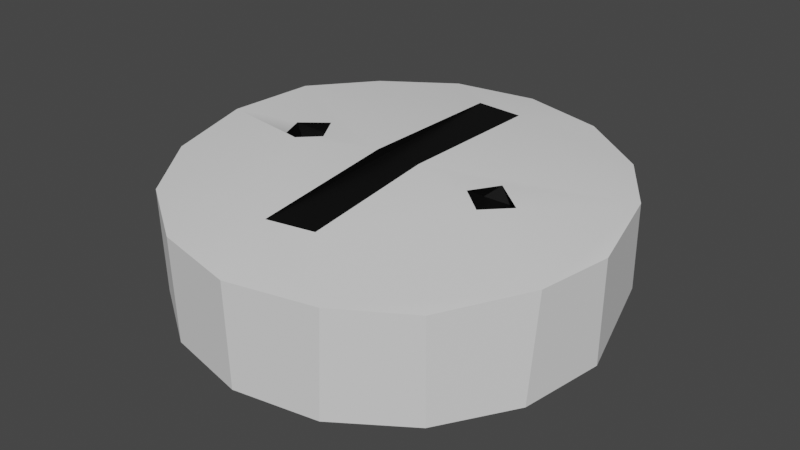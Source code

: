 # Source: B_ColorfulRamune_White.blend  (saved by Blender 3.3.6; exported with 4.5.12 LTS)
import bpy
from mathutils import Matrix  # noqa: F401  (used for matrix-valued properties, if any)

bpy.ops.wm.read_factory_settings(use_empty=True)
scene = bpy.context.scene
scene.name = 'Scene'

# ---- collections
col_collection = bpy.data.collections.new('Collection'); scene.collection.children.link(col_collection)

# ---- materials (node trees are filled in below, after node groups)
mat_mat_1 = bpy.data.materials.new('Mat_1')
mat_mat_1.alpha_threshold = 0.0
mat_mat_1.use_transparent_shadow = False
mat_mat_1.roughness = 0.5
mat_mat_1.line_color = (0.0, 0.0, 0.0, 1.0)
mat_mat_base = bpy.data.materials.new('Mat_Base')
mat_mat_base.use_transparent_shadow = False

# ---- material node trees
mat_mat_1.use_nodes = True; mat_mat_1.node_tree.nodes.clear()
_N = mat_mat_1.node_tree.nodes; _L = mat_mat_1.node_tree.links
n0 = _N.new('ShaderNodeOutputMaterial'); n0.name = 'Material Output'; n0.location = (300, 300)
n1 = _N.new('ShaderNodeBsdfPrincipled'); n1.name = 'Principled BSDF'; n1.location = (10, 300)
n1.distribution = 'GGX'
n1.subsurface_method = 'RANDOM_WALK_SKIN'
n1.inputs[2].default_value = 1.0
n1.inputs[3].default_value = 1.45
n1.inputs[27].default_value = (0.0, 0.0, 0.0, 1.0)
n1.inputs[28].default_value = 1.0
_L.new(n1.outputs[0], n0.inputs[0])
n0.is_active_output = True
mat_mat_base.use_nodes = True; mat_mat_base.node_tree.nodes.clear()
_N = mat_mat_base.node_tree.nodes; _L = mat_mat_base.node_tree.links
n0 = _N.new('ShaderNodeBsdfPrincipled'); n0.name = 'Principled BSDF'; n0.location = (10, 300)
n0.distribution = 'GGX'
n0.subsurface_method = 'RANDOM_WALK_SKIN'
n0.inputs[0].default_value = (0.0, 0.0, 0.0, 1.0)
n0.inputs[3].default_value = 1.45
n0.inputs[27].default_value = (0.0, 0.0, 0.0, 1.0)
n0.inputs[28].default_value = 1.0
n1 = _N.new('ShaderNodeOutputMaterial'); n1.name = 'Material Output'; n1.location = (300, 300)
_L.new(n0.outputs[0], n1.inputs[0])
n1.is_active_output = True

# ---- world
world_world = bpy.data.worlds.new('World'); scene.world = world_world
world_world.use_nodes = True; world_world.node_tree.nodes.clear()
_N = world_world.node_tree.nodes; _L = world_world.node_tree.links
n0 = _N.new('ShaderNodeOutputWorld'); n0.name = 'World Output'; n0.location = (300, 300)
n1 = _N.new('ShaderNodeBackground'); n1.name = 'Background'; n1.location = (10, 300)
n1.inputs[0].default_value = (0.05088, 0.05088, 0.05088, 1.0)
_L.new(n1.outputs[0], n0.inputs[0])
n0.is_active_output = True
world_world.color = (0.05088, 0.05088, 0.05088)
world_world.use_sun_shadow = False
world_world.sun_shadow_jitter_overblur = 0.0

# ---- meshes
me_colorfulramune_001 = bpy.data.meshes.new('ColorfulRamune.001')
me_colorfulramune_001.from_pydata([(-0.003528, 0.2194, -0.07575), (0.0003874, 0.2135, 0.03202), (0.07913, 0.2034, -0.07963), (0.08304, 0.1975, 0.02813), (0.178, 0.1257, -0.08751), (0.1532, 0.1511, 0.02303), (0.1981, 0.08386, 0.02259), (0.213, 0.004819, -0.09543), (0.2169, -0.001117, 0.01233), (0.1968, -0.0778, -0.09939), (0.2039, -0.07616, 0.012), (0.1502, -0.148, -0.1016), (0.1541, -0.1539, 0.006197), (0.08032, -0.1951, -0.1016), (0.08901, -0.1991, 0.008727), (-0.002233, -0.2119, -0.09955), (0.001683, -0.2179, 0.008214), (-0.08489, -0.1959, -0.09567), (-0.08097, -0.2019, 0.0121), (-0.1551, -0.1495, -0.09056), (-0.1511, -0.1555, 0.0172), (-0.2166, -0.03983, -0.08228), (-0.1981, -0.08572, 0.02275), (-0.2026, 0.08528, -0.0759), (-0.156, 0.1555, -0.07373), (-0.1521, 0.1495, 0.03404), (-0.08608, 0.2026, -0.07368), (-0.08217, 0.1966, 0.03409), (0.02426, 0.1537, 0.03779), (-0.02256, 0.1535, 0.03957), (-0.196, 0.08167, 0.03714), (-0.2139, 0.0008797, 0.03101), (-0.1046, -0.02666, 0.03812), (-0.02213, -0.003404, 0.04109), (-0.0228, -0.1451, 0.02505), (0.02402, -0.1345, 0.02427), (0.0246, -0.003154, 0.03944), (0.09881, 0.01975, 0.03286), (0.128, -0.001353, 0.02836), (-0.1008, 0.01892, 0.0397), (0.1138, 0.01729, 0.01831), (-0.08306, -0.005176, 0.02493), (0.1256, -0.002226, 0.01584), (-0.09993, -0.02438, 0.02262), (-0.1229, -0.01956, 0.02156), (0.1101, -0.02588, 0.01577), (-0.1277, 0.005552, 0.02296), (0.08409, -0.01512, 0.01905), (-0.1039, 0.02062, 0.0254), (0.08503, 0.01247, 0.02081), (0.08183, -0.008668, 0.03313), (0.106, -0.02755, 0.02968), (-0.1303, 0.002745, 0.03741), (-0.1219, -0.02091, 0.03632), (-0.08468, -0.009083, 0.03879)], [], [(3, 2, 0, 1), (6, 10, 8), (51, 10, 38), (12, 10, 14), (14, 34, 16), (35, 34, 14), (40, 38, 37), (42, 38, 40), (45, 38, 42), (49, 37, 50), (34, 35, 28, 29), (46, 52, 44), (48, 39, 52), (5, 4, 2, 3), (7, 4, 6, 8), (4, 5, 6), (9, 7, 8, 10), (11, 9, 10, 12), (13, 11, 12, 14), (15, 13, 14, 16), (18, 17, 15, 16), (19, 17, 18, 20), (22, 21, 19, 20), (23, 21, 31, 30), (22, 31, 21), (24, 23, 30, 25), (27, 26, 24, 25), (0, 26, 27, 1), (28, 6, 5, 3), (24, 26, 0, 2, 4, 7, 9, 11, 13, 15, 17, 19, 21, 23), (34, 32, 20, 18), (28, 36, 6), (10, 6, 38), (6, 37, 38), (6, 36, 37), (36, 50, 37), (50, 36, 51), (14, 10, 51), (14, 51, 35), (36, 35, 51), (18, 16, 34), (52, 39, 30, 31), (34, 33, 32), (22, 20, 32), (22, 32, 31), (31, 32, 53), (52, 31, 53), (32, 33, 54), (30, 29, 27, 25), (33, 30, 39), (39, 54, 33), (28, 1, 27, 29), (33, 29, 30), (3, 1, 28), (45, 51, 38), (45, 47, 51), (47, 50, 51), (47, 49, 50), (49, 40, 37), (49, 47, 45, 42, 40), (29, 33, 34), (28, 35, 36), (54, 41, 43, 32), (48, 41, 39), (41, 54, 39), (43, 44, 32), (44, 53, 32), (44, 52, 53), (46, 48, 52), (43, 41, 48, 46, 44)])
me_colorfulramune_001.polygons.foreach_set('use_smooth', [0, 1, 1, 1, 1, 1, 0, 0, 0, 0, 0, 0, 0, 0, 0, 0, 0, 0, 0, 0, 0, 0, 0, 0, 0, 0, 0, 0, 1, 1, 1, 1, 1, 1, 1, 1, 1, 1, 1, 1, 1, 1, 1, 1, 1, 1, 1, 1, 1, 1, 1, 1, 1, 1, 0, 0, 0, 0, 0, 0, 0, 0, 0, 0, 0, 0, 0, 0, 0, 0])
me_colorfulramune_001.polygons.foreach_set('material_index', [0, 0, 0, 0, 0, 0, 1, 1, 1, 1, 1, 1, 1, 0, 0, 0, 0, 0, 0, 0, 0, 0, 0, 0, 0, 0, 0, 0, 0, 0, 0, 0, 0, 0, 0, 0, 0, 0, 0, 0, 0, 0, 0, 0, 0, 0, 0, 0, 0, 0, 0, 0, 0, 0, 1, 1, 1, 1, 1, 1, 1, 1, 1, 1, 1, 1, 1, 1, 1, 1])
_k = set([(0, 2), (0, 26), (1, 3), (1, 27), (2, 4), (3, 5), (6, 8), (7, 9), (9, 11), (11, 13), (13, 15), (14, 16), (15, 17), (16, 18), (17, 19), (18, 20), (19, 21), (20, 22), (21, 23), (23, 24), (24, 26), (25, 27)])
me_colorfulramune_001.attributes.new('sharp_edge', 'BOOLEAN', 'EDGE').data.foreach_set('value', [ (min(e.vertices), max(e.vertices)) in _k for e in me_colorfulramune_001.edges])
_uv = me_colorfulramune_001.uv_layers.new(name='UVマップ')
_uv.uv.foreach_set('vector', [0.9375, 1.0, 0.9375, 0.5, 1.0, 0.5, 1.0, 1.0, 0.4687, 0.3417, 0.4678, 0.1632, 0.49, 0.25, 0.3652, 0.2265, 0.4678, 0.1632, 0.3854, 0.2505, 0.4197, 0.08029, 0.4678, 0.1632, 0.3421, 0.03138, 0.3421, 0.03138, 0.2194, 0.09602, 0.25, 0.01, 0.2745, 0.1053, 0.2194, 0.09602, 0.3421, 0.03138, 0.9221, 0.5, 0.7654, 0.8083, 0.9666, 0.81, 0.7542, 0.5, 0.7654, 0.8083, 0.9221, 0.5, 0.5472, 0.5, 0.7654, 0.8083, 0.7542, 0.5, 0.1373, 0.5, 0.05882, 0.8141, 0.2824, 0.8239, 0.125, 0.7196, 0.376, 0.7254, 0.4407, 0.4999, 0.125, 0.5, 0.1878, 0.5, 0.203, 0.8577, 0.3745, 0.5, 0.04688, 0.5, 0.0211, 0.8479, 0.203, 0.8577, 0.875, 1.0, 0.8437, 0.5, 0.9375, 0.5, 0.9375, 1.0, 0.75, 0.5, 0.8437, 0.5, 0.8125, 1.0, 0.75, 1.0, 0.8437, 0.5, 0.875, 1.0, 0.8125, 1.0, 0.6875, 0.5, 0.75, 0.5, 0.75, 1.0, 0.6875, 1.0, 0.625, 0.5, 0.6875, 0.5, 0.6875, 1.0, 0.625, 1.0, 0.5625, 0.5, 0.625, 0.5, 0.625, 1.0, 0.5625, 1.0, 0.5, 0.5, 0.5625, 0.5, 0.5625, 1.0, 0.5, 1.0, 0.4375, 1.0, 0.4375, 0.5, 0.5, 0.5, 0.5, 1.0, 0.375, 0.5, 0.4375, 0.5, 0.4375, 1.0, 0.375, 1.0, 0.3125, 1.0, 0.2812, 0.5, 0.375, 0.5, 0.375, 1.0, 0.1875, 0.5, 0.2812, 0.5, 0.25, 1.0, 0.1875, 1.0, 0.3125, 1.0, 0.25, 1.0, 0.2812, 0.5, 0.125, 0.5, 0.1875, 0.5, 0.1875, 1.0, 0.125, 1.0, 0.0625, 1.0, 0.0625, 0.5, 0.125, 0.5, 0.125, 1.0, 0.0, 0.5, 0.0625, 0.5, 0.0625, 1.0, 0.0, 1.0, 0.2758, 0.4227, 0.4687, 0.3417, 0.4197, 0.4197, 0.3418, 0.4717, 0.5803, 0.4197, 0.6582, 0.4717, 0.75, 0.49, 0.8418, 0.4717, 0.9457, 0.3808, 0.99, 0.25, 0.9717, 0.1582, 0.9197, 0.08029, 0.8418, 0.02827, 0.75, 0.01, 0.6582, 0.02827, 0.5803, 0.08029, 0.5191, 0.2041, 0.5283, 0.3418, 0.2194, 0.09602, 0.1331, 0.226, 0.08029, 0.08029, 0.1582, 0.02827, 0.2758, 0.4227, 0.2768, 0.2471, 0.4687, 0.3417, 0.4678, 0.1632, 0.4687, 0.3417, 0.3854, 0.2505, 0.4687, 0.3417, 0.3592, 0.2691, 0.3854, 0.2505, 0.4687, 0.3417, 0.2768, 0.2471, 0.3592, 0.2691, 0.2768, 0.2471, 0.3422, 0.244, 0.3592, 0.2691, 0.3422, 0.244, 0.2768, 0.2471, 0.3652, 0.2265, 0.3421, 0.03138, 0.4678, 0.1632, 0.3652, 0.2265, 0.3421, 0.03138, 0.3652, 0.2265, 0.2745, 0.1053, 0.2768, 0.2471, 0.2745, 0.1053, 0.3652, 0.2265, 0.1582, 0.02827, 0.25, 0.01, 0.2194, 0.09602, 0.1084, 0.2558, 0.1353, 0.2704, 0.03219, 0.3421, 0.01332, 0.2513, 0.2194, 0.09602, 0.2218, 0.2526, 0.1331, 0.226, 0.02827, 0.1582, 0.08029, 0.08029, 0.1331, 0.226, 0.02827, 0.1582, 0.1331, 0.226, 0.01332, 0.2513, 0.01332, 0.2513, 0.1331, 0.226, 0.114, 0.2316, 0.1084, 0.2558, 0.01332, 0.2513, 0.114, 0.2316, 0.1331, 0.226, 0.2218, 0.2526, 0.1508, 0.2446, 0.03219, 0.3421, 0.224, 0.4229, 0.1582, 0.4717, 0.08029, 0.4197, 0.2218, 0.2526, 0.03219, 0.3421, 0.1353, 0.2704, 0.1353, 0.2704, 0.1508, 0.2446, 0.2218, 0.2526, 0.2758, 0.4227, 0.25, 0.49, 0.1582, 0.4717, 0.224, 0.4229, 0.2218, 0.2526, 0.224, 0.4229, 0.03219, 0.3421, 0.3418, 0.4717, 0.25, 0.49, 0.2758, 0.4227, 0.5472, 0.5, 0.5094, 0.8214, 0.7654, 0.8083, 0.5472, 0.5, 0.3393, 0.5, 0.5094, 0.8214, 0.3393, 0.5, 0.2824, 0.8239, 0.5094, 0.8214, 0.3393, 0.5, 0.1373, 0.5, 0.2824, 0.8239, 0.1373, 0.5, 0.0, 0.5, 0.05882, 0.8141, 0.5855, 0.3908, 0.5544, 0.1272, 0.8127, 0.0445, 0.9813, 0.2563, 0.8569, 0.4508, 0.418, 0.2499, 0.5486, 0.1282, 0.3748, 0.03027, 0.4407, 0.4999, 0.376, 0.7254, 0.5657, 0.6245, 0.7135, 0.8468, 0.7342, 0.5, 0.5468, 0.5, 0.5641, 0.8569, 0.9577, 0.5, 0.7342, 0.5, 0.938, 0.8459, 0.7342, 0.5, 0.7135, 0.8468, 0.938, 0.8459, 0.5468, 0.5, 0.3745, 0.5, 0.5098, 0.8597, 0.3745, 0.5, 0.3861, 0.8602, 0.5098, 0.8597, 0.3745, 0.5, 0.203, 0.8577, 0.3861, 0.8602, 0.1878, 0.5, 0.04688, 0.5, 0.203, 0.8577, 0.8178, 0.02618, 0.9668, 0.2283, 0.7781, 0.4646, 0.5371, 0.3378, 0.5916, 0.09275])
me_colorfulramune_001.materials.append(mat_mat_1)
me_colorfulramune_001.materials.append(mat_mat_base)
me_colorfulramune_001.update()
arm_x = bpy.data.armatures.new('アーマチュア')  # bones are not reproduced

# ---- objects
ob_colorfulramune_001 = bpy.data.objects.new('ColorfulRamune.001', me_colorfulramune_001)
ob_x = bpy.data.objects.new('アーマチュア', arm_x)

# ---- transforms, parenting, visibility, modifiers, constraints
ob_colorfulramune_001.parent = ob_x
ob_colorfulramune_001.matrix_parent_inverse = Matrix(((1.0, -0.0, 0.0, -0.0), (-0.0, 1.0, -0.0, 0.0), (0.0, -0.0, 7.416, 0.8012), (-0.0, 0.0, -0.0, 1.0)))
ob_colorfulramune_001.location = (0.0, 0.0, 0.0)
_vg = ob_colorfulramune_001.vertex_groups.new(name='Bone')
for _i, _w in zip([0, 1, 2, 3, 4, 5, 6, 7, 8, 9, 10, 11, 12, 13, 14, 15, 16, 17, 18, 19, 20, 21, 22, 23, 24, 25, 26, 27, 28, 29, 30, 31, 32, 33, 34, 35, 36, 37, 38, 39, 40, 41, 42, 43, 44, 45, 46, 47, 48, 49, 50, 51, 52, 53, 54], [1.0, 1.0, 1.0, 1.0, 1.0, 1.0, 1.0, 1.0, 1.0, 1.0, 1.0, 1.0, 1.0, 1.0, 1.0, 1.0, 1.0, 1.0, 1.0, 1.0, 1.0, 1.0, 1.0, 1.0, 1.0, 1.0, 1.0, 1.0, 1.0, 1.0, 1.0, 1.0, 1.0, 1.0, 1.0, 1.0, 1.0, 1.0, 1.0, 1.0, 1.0, 1.0, 1.0, 1.0, 1.0, 1.0, 1.0, 1.0, 1.0, 1.0, 1.0, 1.0, 1.0, 1.0, 1.0]): _vg.add([_i], _w, 'REPLACE')
_m = ob_colorfulramune_001.modifiers.new('コリジョン', 'COLLISION')
_m = ob_colorfulramune_001.modifiers.new('アーマチュア', 'ARMATURE')
_m.object = ob_x
ob_x.location = (0.0, 0.0, -0.108)
ob_x.scale = (1.0, 1.0, 0.1348)
ob_x.show_in_front = True

# ---- collection membership
col_collection.objects.link(ob_colorfulramune_001)
col_collection.objects.link(ob_x)

# ---- scene / render settings (as saved in the file)
scene.frame_start = 1; scene.frame_end = 10; scene.frame_set(10)
scene.render.engine = 'BLENDER_EEVEE_NEXT'
scene.cycles.sampling_pattern = 'TABULATED_SOBOL'
scene.cycles.use_light_tree = False
scene.view_settings.view_transform = 'Filmic'
bpy.context.view_layer.update()

# ---- added for rendering (the .blend has no active camera and no usable light): camera, sun
cam_auto = bpy.data.cameras.new('AutoCamera')
cam_auto.lens = 50.0
cam_auto.sensor_width = 36.0
cam_auto.clip_end = 1000.0
ob_auto_camera = bpy.data.objects.new('AutoCamera', cam_auto)
scene.collection.objects.link(ob_auto_camera)
ob_auto_camera.location = (0.584939, -0.700977, 0.437566)
ob_auto_camera.rotation_euler = (1.09748, -7.21219e-08, 0.694738)
scene.camera = ob_auto_camera
light_auto_sun = bpy.data.lights.new('AutoSun', 'SUN')
light_auto_sun.energy = 3.0
light_auto_sun.angle = 0.0523599
ob_auto_sun = bpy.data.objects.new('AutoSun', light_auto_sun)
scene.collection.objects.link(ob_auto_sun)
ob_auto_sun.rotation_euler = (0.872665, 0.174533, 0.523599)
bpy.context.view_layer.update()

